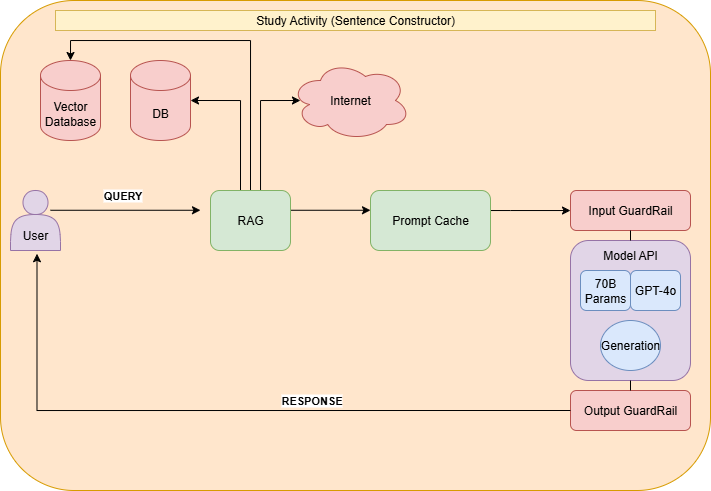

The diagram above was exported from draw.io. Its source (the exported page's mxGraphModel, read from the mxfile embedded in the PNG):
<mxGraphModel dx="1181" dy="687" grid="1" gridSize="10" guides="1" tooltips="1" connect="1" arrows="1" fold="1" page="1" pageScale="1" pageWidth="850" pageHeight="1100" math="0" shadow="0">
  <root>
    <mxCell id="0" />
    <mxCell id="1" parent="0" />
    <mxCell id="AycQaTVY-WSe7uSmyWIq-21" value="" style="rounded=1;whiteSpace=wrap;html=1;fillColor=#ffe6cc;strokeColor=#d79b00;" vertex="1" parent="1">
      <mxGeometry x="70" y="30" width="710" height="490" as="geometry" />
    </mxCell>
    <mxCell id="AycQaTVY-WSe7uSmyWIq-2" value="" style="rounded=1;whiteSpace=wrap;html=1;fillColor=#e1d5e7;strokeColor=#9673a6;" vertex="1" parent="1">
      <mxGeometry x="640" y="270" width="120" height="140" as="geometry" />
    </mxCell>
    <mxCell id="AycQaTVY-WSe7uSmyWIq-3" value="Generation" style="ellipse;whiteSpace=wrap;html=1;fillColor=#dae8fc;strokeColor=#6c8ebf;" vertex="1" parent="1">
      <mxGeometry x="670" y="350" width="60" height="50" as="geometry" />
    </mxCell>
    <mxCell id="AycQaTVY-WSe7uSmyWIq-4" value="&lt;div&gt;&lt;br&gt;&lt;/div&gt;&lt;div&gt;&lt;br&gt;&lt;/div&gt;User" style="shape=actor;whiteSpace=wrap;html=1;fillColor=#e1d5e7;strokeColor=#9673a6;" vertex="1" parent="1">
      <mxGeometry x="80" y="220" width="50" height="60" as="geometry" />
    </mxCell>
    <mxCell id="AycQaTVY-WSe7uSmyWIq-9" value="Model API" style="text;strokeColor=none;align=center;fillColor=none;html=1;verticalAlign=middle;whiteSpace=wrap;rounded=0;" vertex="1" parent="1">
      <mxGeometry x="670" y="270" width="60" height="30" as="geometry" />
    </mxCell>
    <mxCell id="AycQaTVY-WSe7uSmyWIq-11" value="DB" style="shape=cylinder3;whiteSpace=wrap;html=1;boundedLbl=1;backgroundOutline=1;size=15;fillColor=#f8cecc;strokeColor=#b85450;" vertex="1" parent="1">
      <mxGeometry x="200" y="90" width="60" height="80" as="geometry" />
    </mxCell>
    <mxCell id="AycQaTVY-WSe7uSmyWIq-24" value="" style="edgeStyle=orthogonalEdgeStyle;rounded=0;orthogonalLoop=1;jettySize=auto;html=1;" edge="1" parent="1">
      <mxGeometry relative="1" as="geometry">
        <mxPoint x="360" y="239.76" as="sourcePoint" />
        <mxPoint x="440" y="239.76" as="targetPoint" />
      </mxGeometry>
    </mxCell>
    <mxCell id="AycQaTVY-WSe7uSmyWIq-28" style="edgeStyle=orthogonalEdgeStyle;rounded=0;orthogonalLoop=1;jettySize=auto;html=1;exitX=0.5;exitY=0;exitDx=0;exitDy=0;entryX=0.083;entryY=0.5;entryDx=0;entryDy=0;entryPerimeter=0;" edge="1" parent="1" source="AycQaTVY-WSe7uSmyWIq-13" target="AycQaTVY-WSe7uSmyWIq-15">
      <mxGeometry relative="1" as="geometry">
        <mxPoint x="350" y="160" as="targetPoint" />
        <Array as="points">
          <mxPoint x="330" y="220" />
          <mxPoint x="330" y="130" />
        </Array>
      </mxGeometry>
    </mxCell>
    <mxCell id="AycQaTVY-WSe7uSmyWIq-15" value="Internet" style="ellipse;shape=cloud;whiteSpace=wrap;html=1;fillColor=#f8cecc;strokeColor=#b85450;" vertex="1" parent="1">
      <mxGeometry x="360" y="90" width="120" height="80" as="geometry" />
    </mxCell>
    <mxCell id="AycQaTVY-WSe7uSmyWIq-19" value="Input GuardRail" style="rounded=1;whiteSpace=wrap;html=1;fillColor=#f8cecc;strokeColor=#b85450;" vertex="1" parent="1">
      <mxGeometry x="640" y="220" width="120" height="40" as="geometry" />
    </mxCell>
    <mxCell id="AycQaTVY-WSe7uSmyWIq-20" value="Output GuardRail" style="rounded=1;whiteSpace=wrap;html=1;fillColor=#f8cecc;strokeColor=#b85450;" vertex="1" parent="1">
      <mxGeometry x="640" y="420" width="120" height="40" as="geometry" />
    </mxCell>
    <mxCell id="AycQaTVY-WSe7uSmyWIq-23" value="" style="edgeStyle=orthogonalEdgeStyle;rounded=0;orthogonalLoop=1;jettySize=auto;html=1;" edge="1" parent="1" source="AycQaTVY-WSe7uSmyWIq-22" target="AycQaTVY-WSe7uSmyWIq-19">
      <mxGeometry relative="1" as="geometry">
        <Array as="points">
          <mxPoint x="580" y="240" />
          <mxPoint x="580" y="240" />
        </Array>
      </mxGeometry>
    </mxCell>
    <mxCell id="AycQaTVY-WSe7uSmyWIq-22" value="Prompt Cache" style="rounded=1;whiteSpace=wrap;html=1;fillColor=#d5e8d4;strokeColor=#82b366;" vertex="1" parent="1">
      <mxGeometry x="440" y="220" width="120" height="60" as="geometry" />
    </mxCell>
    <mxCell id="AycQaTVY-WSe7uSmyWIq-25" style="edgeStyle=orthogonalEdgeStyle;rounded=0;orthogonalLoop=1;jettySize=auto;html=1;entryX=1;entryY=0.5;entryDx=0;entryDy=0;entryPerimeter=0;" edge="1" parent="1" target="AycQaTVY-WSe7uSmyWIq-11">
      <mxGeometry relative="1" as="geometry">
        <mxPoint x="310" y="220" as="sourcePoint" />
        <Array as="points">
          <mxPoint x="310" y="220" />
          <mxPoint x="310" y="130" />
        </Array>
      </mxGeometry>
    </mxCell>
    <mxCell id="AycQaTVY-WSe7uSmyWIq-30" style="edgeStyle=orthogonalEdgeStyle;rounded=0;orthogonalLoop=1;jettySize=auto;html=1;" edge="1" parent="1">
      <mxGeometry relative="1" as="geometry">
        <mxPoint x="120" y="239.76" as="sourcePoint" />
        <mxPoint x="270" y="239.76" as="targetPoint" />
        <Array as="points">
          <mxPoint x="120" y="239.76" />
          <mxPoint x="267" y="239.76" />
        </Array>
      </mxGeometry>
    </mxCell>
    <mxCell id="AycQaTVY-WSe7uSmyWIq-31" value="&lt;b&gt;QUERY&lt;/b&gt;" style="edgeLabel;html=1;align=center;verticalAlign=middle;resizable=0;points=[];" vertex="1" connectable="0" parent="AycQaTVY-WSe7uSmyWIq-30">
      <mxGeometry x="0.2432" y="-2" relative="1" as="geometry">
        <mxPoint x="-21" y="-17" as="offset" />
      </mxGeometry>
    </mxCell>
    <mxCell id="AycQaTVY-WSe7uSmyWIq-32" style="edgeStyle=orthogonalEdgeStyle;rounded=0;orthogonalLoop=1;jettySize=auto;html=1;exitX=0;exitY=0.5;exitDx=0;exitDy=0;entryX=0.53;entryY=1.054;entryDx=0;entryDy=0;entryPerimeter=0;" edge="1" parent="1" source="AycQaTVY-WSe7uSmyWIq-20" target="AycQaTVY-WSe7uSmyWIq-4">
      <mxGeometry relative="1" as="geometry" />
    </mxCell>
    <mxCell id="AycQaTVY-WSe7uSmyWIq-33" value="&lt;b&gt;RESPONSE&lt;/b&gt;" style="edgeLabel;html=1;align=center;verticalAlign=middle;resizable=0;points=[];" vertex="1" connectable="0" parent="AycQaTVY-WSe7uSmyWIq-32">
      <mxGeometry x="-0.2507" y="-3" relative="1" as="geometry">
        <mxPoint y="-7" as="offset" />
      </mxGeometry>
    </mxCell>
    <mxCell id="AycQaTVY-WSe7uSmyWIq-34" value="" style="endArrow=none;html=1;rounded=0;entryX=0.5;entryY=1;entryDx=0;entryDy=0;exitX=0.5;exitY=0;exitDx=0;exitDy=0;" edge="1" parent="1" source="AycQaTVY-WSe7uSmyWIq-2" target="AycQaTVY-WSe7uSmyWIq-19">
      <mxGeometry width="50" height="50" relative="1" as="geometry">
        <mxPoint x="290" y="270" as="sourcePoint" />
        <mxPoint x="340" y="220" as="targetPoint" />
      </mxGeometry>
    </mxCell>
    <mxCell id="AycQaTVY-WSe7uSmyWIq-35" value="" style="endArrow=none;html=1;rounded=0;entryX=0.5;entryY=1;entryDx=0;entryDy=0;exitX=0.5;exitY=0;exitDx=0;exitDy=0;" edge="1" parent="1" source="AycQaTVY-WSe7uSmyWIq-20" target="AycQaTVY-WSe7uSmyWIq-2">
      <mxGeometry width="50" height="50" relative="1" as="geometry">
        <mxPoint x="570" y="370" as="sourcePoint" />
        <mxPoint x="570" y="360" as="targetPoint" />
      </mxGeometry>
    </mxCell>
    <mxCell id="AycQaTVY-WSe7uSmyWIq-36" value="Study Activity (Sentence Constructor)" style="rounded=0;whiteSpace=wrap;html=1;fillColor=#fff2cc;strokeColor=#d6b656;" vertex="1" parent="1">
      <mxGeometry x="125" y="40" width="600" height="20" as="geometry" />
    </mxCell>
    <mxCell id="AycQaTVY-WSe7uSmyWIq-39" style="edgeStyle=orthogonalEdgeStyle;rounded=0;orthogonalLoop=1;jettySize=auto;html=1;exitX=0.5;exitY=0;exitDx=0;exitDy=0;entryX=0.5;entryY=0;entryDx=0;entryDy=0;entryPerimeter=0;" edge="1" parent="1" source="AycQaTVY-WSe7uSmyWIq-13" target="AycQaTVY-WSe7uSmyWIq-38">
      <mxGeometry relative="1" as="geometry" />
    </mxCell>
    <mxCell id="AycQaTVY-WSe7uSmyWIq-13" value="RAG" style="rounded=1;whiteSpace=wrap;html=1;fillColor=#d5e8d4;strokeColor=#82b366;" vertex="1" parent="1">
      <mxGeometry x="280" y="220" width="80" height="60" as="geometry" />
    </mxCell>
    <mxCell id="AycQaTVY-WSe7uSmyWIq-37" value="70B Params" style="rounded=1;whiteSpace=wrap;html=1;fillColor=#dae8fc;strokeColor=#6c8ebf;" vertex="1" parent="1">
      <mxGeometry x="650" y="300" width="50" height="40" as="geometry" />
    </mxCell>
    <mxCell id="AycQaTVY-WSe7uSmyWIq-38" value="Vector Database" style="shape=cylinder3;whiteSpace=wrap;html=1;boundedLbl=1;backgroundOutline=1;size=15;fillColor=#f8cecc;strokeColor=#b85450;" vertex="1" parent="1">
      <mxGeometry x="110" y="90" width="60" height="80" as="geometry" />
    </mxCell>
    <mxCell id="AycQaTVY-WSe7uSmyWIq-40" value="GPT-4o" style="rounded=1;whiteSpace=wrap;html=1;fillColor=#dae8fc;strokeColor=#6c8ebf;" vertex="1" parent="1">
      <mxGeometry x="700" y="300" width="50" height="40" as="geometry" />
    </mxCell>
  </root>
</mxGraphModel>